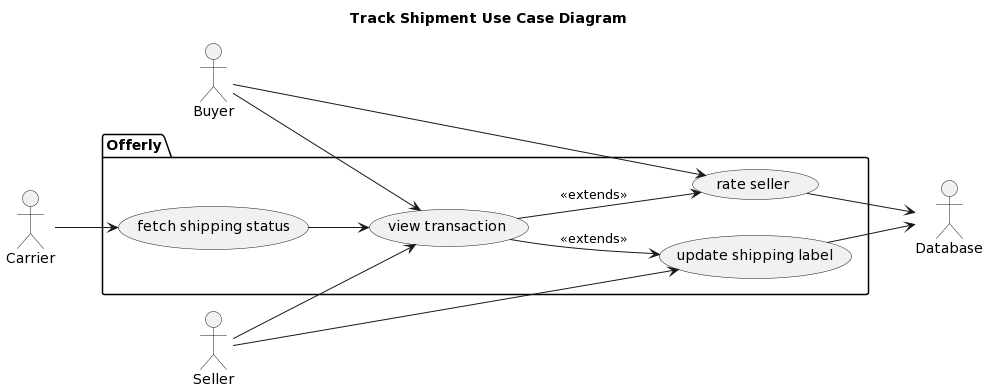

The diagram above was rendered by PlantUML. Its source (embedded in the PNG):
@startuml
title Track Shipment Use Case Diagram
left to right direction

actor   Buyer        as buyer
actor   Seller       as seller
actor   Carrier     as carrier
actor   Database    as db

package Offerly {
    usecase "view transaction" as view
    usecase "update shipping label" as update
    usecase "fetch shipping status" as status
    usecase "rate seller" as rate

}

buyer --> view
seller --> view
seller --> update
carrier --> status
buyer --> rate
rate --> db
status --> view
update --> db
view --> update : <<extends>>
view --> rate : <<extends>>
@enduml